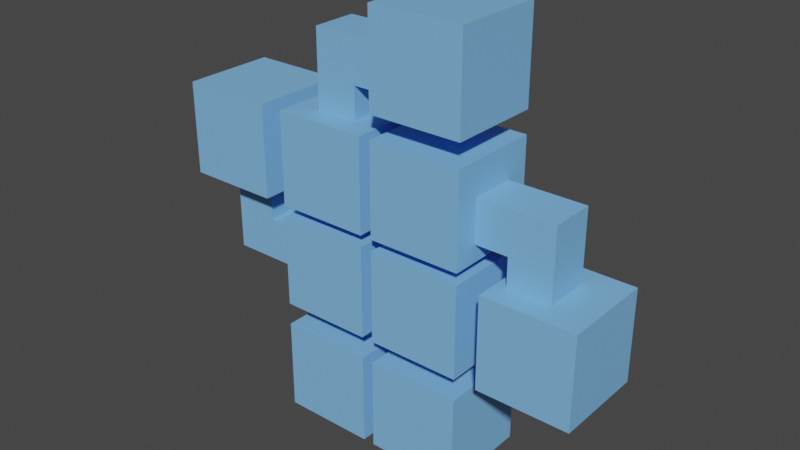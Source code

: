 # Source: botik.blend  (saved by Blender 3.4.6; exported with 4.5.12 LTS)
import bpy
from mathutils import Matrix  # noqa: F401  (used for matrix-valued properties, if any)

bpy.ops.wm.read_factory_settings(use_empty=True)
scene = bpy.context.scene
scene.name = 'Scene'

# ---- collections
col_collection = bpy.data.collections.new('Collection'); scene.collection.children.link(col_collection)

# ---- materials (node trees are filled in below, after node groups)
mat_material_001 = bpy.data.materials.new('Material.001')
mat_material_001.use_transparent_shadow = False
mat_material_001.diffuse_color = (0.2086, 0.4969, 0.8963, 1.0)

# ---- material node trees
mat_material_001.use_nodes = True; mat_material_001.node_tree.nodes.clear()
_N = mat_material_001.node_tree.nodes; _L = mat_material_001.node_tree.links
n0 = _N.new('ShaderNodeBsdfPrincipled'); n0.name = 'Principled BSDF'; n0.location = (10, 300)
n0.distribution = 'GGX'
n0.subsurface_method = 'RANDOM_WALK_SKIN'
n0.inputs[0].default_value = (0.2086, 0.4969, 0.8963, 1.0)
n0.inputs[27].default_value = (0.0, 0.0, 0.0, 1.0)
n0.inputs[28].default_value = 1.0
n1 = _N.new('ShaderNodeOutputMaterial'); n1.name = 'Material Output'; n1.location = (320, 270)
_L.new(n0.outputs[0], n1.inputs[0])
n1.is_active_output = True

# ---- world
world_world = bpy.data.worlds.new('World'); scene.world = world_world
world_world.use_nodes = True; world_world.node_tree.nodes.clear()
_N = world_world.node_tree.nodes; _L = world_world.node_tree.links
n0 = _N.new('ShaderNodeOutputWorld'); n0.name = 'World Output'; n0.location = (300, 300)
n1 = _N.new('ShaderNodeBackground'); n1.name = 'Background'; n1.location = (10, 300)
n1.inputs[0].default_value = (0.05088, 0.05088, 0.05088, 1.0)
_L.new(n1.outputs[0], n0.inputs[0])
n0.is_active_output = True
world_world.color = (0.05088, 0.05088, 0.05088)
world_world.use_sun_shadow = False
world_world.sun_shadow_jitter_overblur = 0.0

# ---- meshes
me_head = bpy.data.meshes.new('head')
me_head.from_pydata([(-0.5, -0.5, 0.5), (-0.5, -0.5, 0.5), (-0.5, -0.5, 0.5), (-0.5, -0.5, 0.5), (-0.5, -0.5, -0.5), (-0.5, -0.5, -0.5), (-0.5, -0.5, -0.5), (-0.5, -0.5, -0.5), (-0.5, 0.5, 0.5), (-0.5, 0.5, 0.5), (-0.5, 0.5, 0.5), (-0.5, 0.5, 0.5), (-0.5, 0.5, -0.5), (-0.5, 0.5, -0.5), (-0.5, 0.5, -0.5), (-0.5, 0.5, -0.5), (0.5, -0.5, 0.5), (0.5, -0.5, 0.5), (0.5, -0.5, 0.5), (0.5, -0.5, 0.5), (0.5, -0.5, -0.5), (0.5, -0.5, -0.5), (0.5, -0.5, -0.5), (0.5, -0.5, -0.5), (0.5, 0.5, 0.5), (0.5, 0.5, 0.5), (0.5, 0.5, 0.5), (0.5, 0.5, 0.5), (0.5, 0.5, -0.5), (0.5, 0.5, -0.5), (0.5, 0.5, -0.5), (0.5, 0.5, -0.5)], [], [(1, 19, 26), (2, 27, 11), (13, 10, 24), (13, 24, 29), (30, 25, 17), (31, 18, 23), (21, 6, 15), (20, 14, 28), (5, 0, 9), (4, 8, 12), (22, 16, 3), (22, 3, 7)])
_uv = me_head.uv_layers.new(name='UVMap')
_uv.uv.foreach_set('vector', [0.625, 0.5, 0.875, 0.5, 0.875, 0.75, 0.625, 0.5, 0.875, 0.75, 0.625, 0.75, 0.375, 0.75, 0.625, 0.75, 0.625, 1.0, 0.375, 0.75, 0.625, 1.0, 0.375, 1.0, 0.375, 0.0, 0.625, 0.0, 0.625, 0.25, 0.375, 0.0, 0.625, 0.25, 0.375, 0.25, 0.125, 0.5, 0.375, 0.5, 0.375, 0.75, 0.125, 0.5, 0.375, 0.75, 0.125, 0.75, 0.375, 0.5, 0.625, 0.5, 0.625, 0.75, 0.375, 0.5, 0.625, 0.75, 0.375, 0.75, 0.375, 0.25, 0.625, 0.25, 0.625, 0.5, 0.375, 0.25, 0.625, 0.5, 0.375, 0.5])
me_head.materials.append(mat_material_001)
me_head.update()
me_head.normals_split_custom_set([tuple(v) for v in zip(*[iter([0.0, 0.0, 1.0, 0.0, 0.0, 1.0, 0.0, 0.0, 1.0, 2.98e-08, 0.0, 1.0, 2.98e-08, 0.0, 1.0, 2.98e-08, 0.0, 1.0, -1.49e-07, 1.0, 0.0, -1.49e-07, 1.0, 0.0, -1.49e-07, 1.0, 0.0, -1.49e-07, 1.0, 0.0, -1.49e-07, 1.0, 0.0, -1.49e-07, 1.0, 0.0, 1.0, 1.788e-07, 0.0, 1.0, 1.788e-07, 0.0, 1.0, 1.788e-07, 0.0, 1.0, 1.192e-07, 0.0, 1.0, 1.192e-07, 0.0, 1.0, 1.192e-07, 0.0, 0.0, 0.0, -1.0, 0.0, 0.0, -1.0, 0.0, 0.0, -1.0, -2.98e-08, 0.0, -1.0, -2.98e-08, 0.0, -1.0, -2.98e-08, 0.0, -1.0, -1.0, -1.788e-07, 0.0, -1.0, -1.788e-07, 0.0, -1.0, -1.788e-07, 0.0, -1.0, -1.192e-07, 0.0, -1.0, -1.192e-07, 0.0, -1.0, -1.192e-07, 0.0, 1.49e-07, -1.0, 0.0, 1.49e-07, -1.0, 0.0, 1.49e-07, -1.0, 0.0, 1.49e-07, -1.0, 0.0, 1.49e-07, -1.0, 0.0, 1.49e-07, -1.0, 0.0])] * 3)])
me_cube_024 = bpy.data.meshes.new('Cube.024')
me_cube_024.from_pydata([(-0.5585, -1.0, -1.0), (-0.5585, -1.0, -1.0), (-0.5585, -1.0, 1.0), (-0.5585, -1.0, 1.0), (-0.5585, 1.0, -1.0), (-0.5585, 1.0, -1.0), (-0.5585, 1.0, 1.0), (-0.5585, 1.0, 1.0), (1.0, -1.0, -1.0), (1.0, -1.0, -1.0), (1.0, -1.0, -1.0), (1.0, -1.0, 1.0), (1.0, -1.0, 1.0), (1.0, -1.0, 1.0), (1.0, 1.0, -1.0), (1.0, 1.0, -1.0), (1.0, 1.0, -1.0), (1.0, 1.0, 1.0), (1.0, 1.0, 1.0), (1.0, 1.0, 1.0), (0.2263, 1.0, -1.0), (0.2263, 1.0, -1.0), (0.2263, 1.0, -1.0), (0.2263, 1.0, -1.0), (0.2263, 1.0, 1.0), (0.2263, 1.0, 1.0), (0.2263, -1.0, -1.0), (0.2263, -1.0, -1.0), (0.2263, -1.0, -1.0), (0.2263, -1.0, -1.0), (0.2263, -1.0, 1.0), (0.2263, -1.0, 1.0), (1.0, -1.0, -2.464), (1.0, -1.0, -2.464), (1.0, 1.0, -2.464), (1.0, 1.0, -2.464), (0.2263, -1.0, -2.464), (0.2263, -1.0, -2.464), (0.2263, 1.0, -2.464), (0.2263, 1.0, -2.464)], [], [(22, 24, 17), (22, 17, 14), (16, 19, 13), (16, 13, 10), (29, 30, 2), (29, 2, 1), (16, 10, 33), (16, 33, 35), (25, 7, 3), (25, 3, 31), (18, 25, 31), (18, 31, 12), (4, 21, 27), (4, 27, 0), (9, 11, 30), (9, 30, 29), (5, 6, 24), (5, 24, 22), (23, 15, 34), (23, 34, 39), (8, 28, 37), (8, 37, 32), (26, 20, 38), (26, 38, 36)])
me_cube_024.polygons.foreach_set('use_smooth', [0, 0, 0, 0, 0, 0, 0, 0, 0, 0, 0, 0, 0, 0, 0, 0, 0, 0, 1, 1, 1, 1, 0, 0])
_uv = me_cube_024.uv_layers.new(name='UVMap')
_uv.uv.foreach_set('vector', [0.375, 0.4033, 0.625, 0.4033, 0.625, 0.5, 0.375, 0.4033, 0.625, 0.5, 0.375, 0.5, 0.375, 0.5, 0.625, 0.5, 0.625, 0.75, 0.375, 0.5, 0.625, 0.75, 0.375, 0.75, 0.375, 0.8467, 0.625, 0.8467, 0.625, 0.9448, 0.375, 0.8467, 0.625, 0.9448, 0.375, 0.9448, 0.375, 0.5, 0.375, 0.75, 0.375, 0.75, 0.375, 0.5, 0.375, 0.75, 0.375, 0.5, 0.7217, 0.5, 0.8198, 0.5, 0.8198, 0.75, 0.7217, 0.5, 0.8198, 0.75, 0.7217, 0.75, 0.625, 0.5, 0.7217, 0.5, 0.7217, 0.75, 0.625, 0.5, 0.7217, 0.75, 0.625, 0.75, 0.1802, 0.5, 0.2783, 0.5, 0.2783, 0.75, 0.1802, 0.5, 0.2783, 0.75, 0.1802, 0.75, 0.375, 0.75, 0.625, 0.75, 0.625, 0.8467, 0.375, 0.75, 0.625, 0.8467, 0.375, 0.8467, 0.375, 0.3052, 0.625, 0.3052, 0.625, 0.4033, 0.375, 0.3052, 0.625, 0.4033, 0.375, 0.4033, 0.375, 0.4033, 0.375, 0.5, 0.375, 0.5, 0.375, 0.4033, 0.375, 0.5, 0.375, 0.4033, 0.375, 0.75, 0.375, 0.8467, 0.375, 0.8467, 0.375, 0.75, 0.375, 0.8467, 0.375, 0.75, 0.2783, 0.75, 0.2783, 0.5, 0.2783, 0.5, 0.2783, 0.75, 0.2783, 0.5, 0.2783, 0.75])
me_cube_024.materials.append(mat_material_001)
me_cube_024.update()
me_cube_024.normals_split_custom_set([tuple(v) for v in zip(*[iter([0.0, 1.0, 0.0, 0.0, 1.0, 0.0, 0.0, 1.0, 0.0, 0.0, 1.0, 0.0, 0.0, 1.0, 0.0, 0.0, 1.0, 0.0, 1.0, 0.0, 0.0, 1.0, 0.0, 0.0, 1.0, 0.0, 0.0, 1.0, 0.0, 0.0, 1.0, 0.0, 0.0, 1.0, 0.0, 0.0, 0.0, -1.0, 0.0, 0.0, -1.0, 0.0, 0.0, -1.0, 0.0, 0.0, -1.0, 0.0, 0.0, -1.0, 0.0, 0.0, -1.0, 0.0, 1.0, 0.0, 0.0, 1.0, 0.0, 0.0, 1.0, 0.0, 0.0, 1.0, 0.0, 0.0, 1.0, 0.0, 0.0, 1.0, 0.0, 0.0, 0.0, 0.0, 1.0, 0.0, 0.0, 1.0, 0.0, 0.0, 1.0, 0.0, 0.0, 1.0, 0.0, 0.0, 1.0, 0.0, 0.0, 1.0, 0.0, 0.0, 1.0, 0.0, 0.0, 1.0, 0.0, 0.0, 1.0, 0.0, 0.0, 1.0, 0.0, 0.0, 1.0, 0.0, 0.0, 1.0, 0.0, 0.0, -1.0, 0.0, 0.0, -1.0, 0.0, 0.0, -1.0, 0.0, 0.0, -1.0, 0.0, 0.0, -1.0, 0.0, 0.0, -1.0, 0.0, -1.0, 0.0, 0.0, -1.0, 0.0, 0.0, -1.0, 0.0, 0.0, -1.0, 0.0, 0.0, -1.0, 0.0, 0.0, -1.0, 0.0, 0.0, 1.0, 0.0, 0.0, 1.0, 0.0, 0.0, 1.0, 0.0, 0.0, 1.0, 0.0, 0.0, 1.0, 0.0, 0.0, 1.0, 0.0, 0.0, 1.0, 0.0, 0.0, 1.0, 0.0, 0.0, 1.0, 0.0, 0.0, 1.0, 0.0, 0.0, 1.0, 0.0, 0.0, 1.0, 0.0, 0.0, -1.0, 0.0, 0.0, -1.0, 0.0, 0.0, -1.0, 0.0, 0.0, -1.0, 0.0, 0.0, -1.0, 0.0, 0.0, -1.0, 0.0, -1.0, 0.0, 0.0, -1.0, 0.0, 0.0, -1.0, 0.0, 0.0, -1.0, 0.0, 0.0, -1.0, 0.0, 0.0, -1.0, 0.0, 0.0])] * 3)])
me_cube_025 = bpy.data.meshes.new('Cube.025')
me_cube_025.from_pydata([(-0.5585, -1.0, -1.0), (-0.5585, -1.0, -1.0), (-0.5585, -1.0, 1.0), (-0.5585, -1.0, 1.0), (-0.5585, 1.0, -1.0), (-0.5585, 1.0, -1.0), (-0.5585, 1.0, 1.0), (-0.5585, 1.0, 1.0), (1.0, -1.0, -1.0), (1.0, -1.0, -1.0), (1.0, -1.0, -1.0), (1.0, -1.0, 1.0), (1.0, -1.0, 1.0), (1.0, -1.0, 1.0), (1.0, 1.0, -1.0), (1.0, 1.0, -1.0), (1.0, 1.0, -1.0), (1.0, 1.0, 1.0), (1.0, 1.0, 1.0), (1.0, 1.0, 1.0), (0.2263, 1.0, -1.0), (0.2263, 1.0, -1.0), (0.2263, 1.0, -1.0), (0.2263, 1.0, -1.0), (0.2263, 1.0, 1.0), (0.2263, 1.0, 1.0), (0.2263, -1.0, -1.0), (0.2263, -1.0, -1.0), (0.2263, -1.0, -1.0), (0.2263, -1.0, -1.0), (0.2263, -1.0, 1.0), (0.2263, -1.0, 1.0), (1.0, -1.0, -2.464), (1.0, -1.0, -2.464), (1.0, 1.0, -2.464), (1.0, 1.0, -2.464), (0.2263, -1.0, -2.464), (0.2263, -1.0, -2.464), (0.2263, 1.0, -2.464), (0.2263, 1.0, -2.464)], [], [(22, 24, 17), (22, 17, 14), (16, 19, 13), (16, 13, 10), (29, 30, 2), (29, 2, 1), (16, 10, 33), (16, 33, 35), (25, 7, 3), (25, 3, 31), (18, 25, 31), (18, 31, 12), (4, 21, 27), (4, 27, 0), (9, 11, 30), (9, 30, 29), (5, 6, 24), (5, 24, 22), (23, 15, 34), (23, 34, 39), (8, 28, 37), (8, 37, 32), (26, 20, 38), (26, 38, 36)])
me_cube_025.polygons.foreach_set('use_smooth', [0, 0, 0, 0, 0, 0, 0, 0, 0, 0, 0, 0, 0, 0, 0, 0, 0, 0, 1, 1, 1, 1, 0, 0])
_uv = me_cube_025.uv_layers.new(name='UVMap')
_uv.uv.foreach_set('vector', [0.375, 0.4033, 0.625, 0.4033, 0.625, 0.5, 0.375, 0.4033, 0.625, 0.5, 0.375, 0.5, 0.375, 0.5, 0.625, 0.5, 0.625, 0.75, 0.375, 0.5, 0.625, 0.75, 0.375, 0.75, 0.375, 0.8467, 0.625, 0.8467, 0.625, 0.9448, 0.375, 0.8467, 0.625, 0.9448, 0.375, 0.9448, 0.375, 0.5, 0.375, 0.75, 0.375, 0.75, 0.375, 0.5, 0.375, 0.75, 0.375, 0.5, 0.7217, 0.5, 0.8198, 0.5, 0.8198, 0.75, 0.7217, 0.5, 0.8198, 0.75, 0.7217, 0.75, 0.625, 0.5, 0.7217, 0.5, 0.7217, 0.75, 0.625, 0.5, 0.7217, 0.75, 0.625, 0.75, 0.1802, 0.5, 0.2783, 0.5, 0.2783, 0.75, 0.1802, 0.5, 0.2783, 0.75, 0.1802, 0.75, 0.375, 0.75, 0.625, 0.75, 0.625, 0.8467, 0.375, 0.75, 0.625, 0.8467, 0.375, 0.8467, 0.375, 0.3052, 0.625, 0.3052, 0.625, 0.4033, 0.375, 0.3052, 0.625, 0.4033, 0.375, 0.4033, 0.375, 0.4033, 0.375, 0.5, 0.375, 0.5, 0.375, 0.4033, 0.375, 0.5, 0.375, 0.4033, 0.375, 0.75, 0.375, 0.8467, 0.375, 0.8467, 0.375, 0.75, 0.375, 0.8467, 0.375, 0.75, 0.2783, 0.75, 0.2783, 0.5, 0.2783, 0.5, 0.2783, 0.75, 0.2783, 0.5, 0.2783, 0.75])
me_cube_025.materials.append(mat_material_001)
me_cube_025.update()
me_cube_025.normals_split_custom_set([tuple(v) for v in zip(*[iter([0.0, 1.0, 0.0, 0.0, 1.0, 0.0, 0.0, 1.0, 0.0, 0.0, 1.0, 0.0, 0.0, 1.0, 0.0, 0.0, 1.0, 0.0, 1.0, 0.0, 0.0, 1.0, 0.0, 0.0, 1.0, 0.0, 0.0, 1.0, 0.0, 0.0, 1.0, 0.0, 0.0, 1.0, 0.0, 0.0, 0.0, -1.0, 0.0, 0.0, -1.0, 0.0, 0.0, -1.0, 0.0, 0.0, -1.0, 0.0, 0.0, -1.0, 0.0, 0.0, -1.0, 0.0, 1.0, 0.0, 0.0, 1.0, 0.0, 0.0, 1.0, 0.0, 0.0, 1.0, 0.0, 0.0, 1.0, 0.0, 0.0, 1.0, 0.0, 0.0, 0.0, 0.0, 1.0, 0.0, 0.0, 1.0, 0.0, 0.0, 1.0, 0.0, 0.0, 1.0, 0.0, 0.0, 1.0, 0.0, 0.0, 1.0, 0.0, 0.0, 1.0, 0.0, 0.0, 1.0, 0.0, 0.0, 1.0, 0.0, 0.0, 1.0, 0.0, 0.0, 1.0, 0.0, 0.0, 1.0, 0.0, 0.0, -1.0, 0.0, 0.0, -1.0, 0.0, 0.0, -1.0, 0.0, 0.0, -1.0, 0.0, 0.0, -1.0, 0.0, 0.0, -1.0, 0.0, -1.0, 0.0, 0.0, -1.0, 0.0, 0.0, -1.0, 0.0, 0.0, -1.0, 0.0, 0.0, -1.0, 0.0, 0.0, -1.0, 0.0, 0.0, 1.0, 0.0, 0.0, 1.0, 0.0, 0.0, 1.0, 0.0, 0.0, 1.0, 0.0, 0.0, 1.0, 0.0, 0.0, 1.0, 0.0, 0.0, 1.0, 0.0, 0.0, 1.0, 0.0, 0.0, 1.0, 0.0, 0.0, 1.0, 0.0, 0.0, 1.0, 0.0, 0.0, 1.0, 0.0, 0.0, -1.0, 0.0, 0.0, -1.0, 0.0, 0.0, -1.0, 0.0, 0.0, -1.0, 0.0, 0.0, -1.0, 0.0, 0.0, -1.0, 0.0, -1.0, 0.0, 0.0, -1.0, 0.0, 0.0, -1.0, 0.0, 0.0, -1.0, 0.0, 0.0, -1.0, 0.0, 0.0, -1.0, 0.0, 0.0])] * 3)])
me_cube_026 = bpy.data.meshes.new('Cube.026')
me_cube_026.from_pydata([(-0.5585, -1.0, -1.0), (-0.5585, -1.0, -1.0), (-0.5585, -1.0, 1.0), (-0.5585, -1.0, 1.0), (-0.5585, 1.0, -1.0), (-0.5585, 1.0, -1.0), (-0.5585, 1.0, 1.0), (-0.5585, 1.0, 1.0), (1.0, -1.0, -1.0), (1.0, -1.0, -1.0), (1.0, -1.0, -1.0), (1.0, -1.0, 1.0), (1.0, -1.0, 1.0), (1.0, -1.0, 1.0), (1.0, 1.0, -1.0), (1.0, 1.0, -1.0), (1.0, 1.0, -1.0), (1.0, 1.0, 1.0), (1.0, 1.0, 1.0), (1.0, 1.0, 1.0), (0.2263, 1.0, -1.0), (0.2263, 1.0, -1.0), (0.2263, 1.0, -1.0), (0.2263, 1.0, -1.0), (0.2263, 1.0, 1.0), (0.2263, 1.0, 1.0), (0.2263, -1.0, -1.0), (0.2263, -1.0, -1.0), (0.2263, -1.0, -1.0), (0.2263, -1.0, -1.0), (0.2263, -1.0, 1.0), (0.2263, -1.0, 1.0), (1.0, -1.0, -2.464), (1.0, -1.0, -2.464), (1.0, 1.0, -2.464), (1.0, 1.0, -2.464), (0.2263, -1.0, -2.464), (0.2263, -1.0, -2.464), (0.2263, 1.0, -2.464), (0.2263, 1.0, -2.464)], [], [(22, 24, 17), (22, 17, 14), (16, 19, 13), (16, 13, 10), (29, 30, 2), (29, 2, 1), (16, 10, 33), (16, 33, 35), (25, 7, 3), (25, 3, 31), (18, 25, 31), (18, 31, 12), (4, 21, 27), (4, 27, 0), (9, 11, 30), (9, 30, 29), (5, 6, 24), (5, 24, 22), (23, 15, 34), (23, 34, 39), (8, 28, 37), (8, 37, 32), (26, 20, 38), (26, 38, 36)])
me_cube_026.polygons.foreach_set('use_smooth', [0, 0, 0, 0, 0, 0, 0, 0, 0, 0, 0, 0, 0, 0, 0, 0, 0, 0, 1, 1, 1, 1, 0, 0])
_uv = me_cube_026.uv_layers.new(name='UVMap')
_uv.uv.foreach_set('vector', [0.375, 0.4033, 0.625, 0.4033, 0.625, 0.5, 0.375, 0.4033, 0.625, 0.5, 0.375, 0.5, 0.375, 0.5, 0.625, 0.5, 0.625, 0.75, 0.375, 0.5, 0.625, 0.75, 0.375, 0.75, 0.375, 0.8467, 0.625, 0.8467, 0.625, 0.9448, 0.375, 0.8467, 0.625, 0.9448, 0.375, 0.9448, 0.375, 0.5, 0.375, 0.75, 0.375, 0.75, 0.375, 0.5, 0.375, 0.75, 0.375, 0.5, 0.7217, 0.5, 0.8198, 0.5, 0.8198, 0.75, 0.7217, 0.5, 0.8198, 0.75, 0.7217, 0.75, 0.625, 0.5, 0.7217, 0.5, 0.7217, 0.75, 0.625, 0.5, 0.7217, 0.75, 0.625, 0.75, 0.1802, 0.5, 0.2783, 0.5, 0.2783, 0.75, 0.1802, 0.5, 0.2783, 0.75, 0.1802, 0.75, 0.375, 0.75, 0.625, 0.75, 0.625, 0.8467, 0.375, 0.75, 0.625, 0.8467, 0.375, 0.8467, 0.375, 0.3052, 0.625, 0.3052, 0.625, 0.4033, 0.375, 0.3052, 0.625, 0.4033, 0.375, 0.4033, 0.375, 0.4033, 0.375, 0.5, 0.375, 0.5, 0.375, 0.4033, 0.375, 0.5, 0.375, 0.4033, 0.375, 0.75, 0.375, 0.8467, 0.375, 0.8467, 0.375, 0.75, 0.375, 0.8467, 0.375, 0.75, 0.2783, 0.75, 0.2783, 0.5, 0.2783, 0.5, 0.2783, 0.75, 0.2783, 0.5, 0.2783, 0.75])
me_cube_026.materials.append(mat_material_001)
me_cube_026.update()
me_cube_026.normals_split_custom_set([tuple(v) for v in zip(*[iter([0.0, 1.0, 0.0, 0.0, 1.0, 0.0, 0.0, 1.0, 0.0, 0.0, 1.0, 0.0, 0.0, 1.0, 0.0, 0.0, 1.0, 0.0, 1.0, 0.0, 0.0, 1.0, 0.0, 0.0, 1.0, 0.0, 0.0, 1.0, 0.0, 0.0, 1.0, 0.0, 0.0, 1.0, 0.0, 0.0, 0.0, -1.0, 0.0, 0.0, -1.0, 0.0, 0.0, -1.0, 0.0, 0.0, -1.0, 0.0, 0.0, -1.0, 0.0, 0.0, -1.0, 0.0, 1.0, 0.0, 0.0, 1.0, 0.0, 0.0, 1.0, 0.0, 0.0, 1.0, 0.0, 0.0, 1.0, 0.0, 0.0, 1.0, 0.0, 0.0, 0.0, 0.0, 1.0, 0.0, 0.0, 1.0, 0.0, 0.0, 1.0, 0.0, 0.0, 1.0, 0.0, 0.0, 1.0, 0.0, 0.0, 1.0, 0.0, 0.0, 1.0, 0.0, 0.0, 1.0, 0.0, 0.0, 1.0, 0.0, 0.0, 1.0, 0.0, 0.0, 1.0, 0.0, 0.0, 1.0, 0.0, 0.0, -1.0, 0.0, 0.0, -1.0, 0.0, 0.0, -1.0, 0.0, 0.0, -1.0, 0.0, 0.0, -1.0, 0.0, 0.0, -1.0, 0.0, -1.0, 0.0, 0.0, -1.0, 0.0, 0.0, -1.0, 0.0, 0.0, -1.0, 0.0, 0.0, -1.0, 0.0, 0.0, -1.0, 0.0, 0.0, 1.0, 0.0, 0.0, 1.0, 0.0, 0.0, 1.0, 0.0, 0.0, 1.0, 0.0, 0.0, 1.0, 0.0, 0.0, 1.0, 0.0, 0.0, 1.0, 0.0, 0.0, 1.0, 0.0, 0.0, 1.0, 0.0, 0.0, 1.0, 0.0, 0.0, 1.0, 0.0, 0.0, 1.0, 0.0, 0.0, -1.0, 0.0, 0.0, -1.0, 0.0, 0.0, -1.0, 0.0, 0.0, -1.0, 0.0, 0.0, -1.0, 0.0, 0.0, -1.0, 0.0, -1.0, 0.0, 0.0, -1.0, 0.0, 0.0, -1.0, 0.0, 0.0, -1.0, 0.0, 0.0, -1.0, 0.0, 0.0, -1.0, 0.0, 0.0])] * 3)])

# ---- objects
ob_head = bpy.data.objects.new('Head', me_head)
ob_bodytopleft = bpy.data.objects.new('BodyTopLeft', me_head)
ob_bodytopright = bpy.data.objects.new('BodyTopRight', me_head)
ob_wristright = bpy.data.objects.new('WristRight', me_head)
ob_wristleft = bpy.data.objects.new('WristLeft', me_head)
ob_bodybottomleft = bpy.data.objects.new('BodyBottomLeft', me_head)
ob_bodybottomright = bpy.data.objects.new('BodyBottomRight', me_head)
ob_legright = bpy.data.objects.new('LegRight', me_head)
ob_legleft = bpy.data.objects.new('LegLeft', me_head)
ob_shoulderleft = bpy.data.objects.new('ShoulderLeft', me_cube_024)
ob_shoulderright = bpy.data.objects.new('ShoulderRight', me_cube_025)
ob_neck = bpy.data.objects.new('Neck', me_cube_026)

# ---- transforms, parenting, visibility, modifiers, constraints
ob_head.location = (0.3585, 0.0, 2.663)
ob_head.rotation_mode = 'QUATERNION'
ob_head.rotation_quaternion = (7.55e-08, 0.0, 0.0, -1.0)
ob_head.scale = (0.647, 0.647, 0.647)
ob_bodytopleft.parent = ob_head
ob_bodytopleft.matrix_parent_inverse = Matrix(((-1.546, -2.334e-07, 0.0, 0.5541), (2.334e-07, -1.546, -0.0, -8.366e-08), (0.0, -0.0, 1.546, -4.115), (-0.0, 0.0, -0.0, 1.0)))
ob_bodytopleft.location = (0.3585, 0.0, 1.858)
ob_bodytopleft.rotation_mode = 'QUATERNION'
ob_bodytopleft.rotation_quaternion = (7.55e-08, 0.0, 0.0, -1.0)
ob_bodytopleft.scale = (0.647, 0.647, 0.647)
ob_bodytopright.parent = ob_head
ob_bodytopright.matrix_parent_inverse = Matrix(((-1.546, -2.334e-07, 0.0, 0.5541), (2.334e-07, -1.546, -0.0, -8.366e-08), (0.0, -0.0, 1.546, -4.115), (-0.0, 0.0, -0.0, 1.0)))
ob_bodytopright.location = (-0.3694, 0.0, 1.858)
ob_bodytopright.rotation_mode = 'QUATERNION'
ob_bodytopright.rotation_quaternion = (7.55e-08, 0.0, 0.0, -1.0)
ob_bodytopright.scale = (0.647, 0.647, 0.647)
ob_wristright.parent = ob_head
ob_wristright.matrix_parent_inverse = Matrix(((-1.546, -2.334e-07, 0.0, 0.5541), (2.334e-07, -1.546, -0.0, -8.366e-08), (0.0, -0.0, 1.546, -4.115), (-0.0, 0.0, -0.0, 1.0)))
ob_wristright.location = (-1.174, 0.0, 1.858)
ob_wristright.rotation_mode = 'QUATERNION'
ob_wristright.rotation_quaternion = (7.55e-08, 0.0, 0.0, -1.0)
ob_wristright.scale = (0.647, 0.647, 0.647)
ob_wristleft.parent = ob_head
ob_wristleft.matrix_parent_inverse = Matrix(((-1.546, -2.334e-07, 0.0, 0.5541), (2.334e-07, -1.546, -0.0, -8.366e-08), (0.0, -0.0, 1.546, -4.115), (-0.0, 0.0, -0.0, 1.0)))
ob_wristleft.location = (1.163, 0.0, 1.13)
ob_wristleft.rotation_mode = 'QUATERNION'
ob_wristleft.rotation_quaternion = (7.55e-08, 0.0, 0.0, -1.0)
ob_wristleft.scale = (0.647, 0.647, 0.647)
ob_bodybottomleft.parent = ob_head
ob_bodybottomleft.matrix_parent_inverse = Matrix(((-1.546, -2.334e-07, 0.0, 0.5541), (2.334e-07, -1.546, -0.0, -8.366e-08), (0.0, -0.0, 1.546, -4.115), (-0.0, 0.0, -0.0, 1.0)))
ob_bodybottomleft.location = (0.3585, 0.0, 1.13)
ob_bodybottomleft.rotation_mode = 'QUATERNION'
ob_bodybottomleft.rotation_quaternion = (7.55e-08, 0.0, 0.0, -1.0)
ob_bodybottomleft.scale = (0.647, 0.647, 0.647)
ob_bodybottomright.parent = ob_head
ob_bodybottomright.matrix_parent_inverse = Matrix(((-1.546, -2.334e-07, 0.0, 0.5541), (2.334e-07, -1.546, -0.0, -8.366e-08), (0.0, -0.0, 1.546, -4.115), (-0.0, 0.0, -0.0, 1.0)))
ob_bodybottomright.location = (-0.3694, 0.0, 1.13)
ob_bodybottomright.rotation_mode = 'QUATERNION'
ob_bodybottomright.rotation_quaternion = (7.55e-08, 0.0, 0.0, -1.0)
ob_bodybottomright.scale = (0.647, 0.647, 0.647)
ob_legright.parent = ob_head
ob_legright.matrix_parent_inverse = Matrix(((-1.546, -2.334e-07, 0.0, 0.5541), (2.334e-07, -1.546, -0.0, -8.366e-08), (0.0, -0.0, 1.546, -4.115), (-0.0, 0.0, -0.0, 1.0)))
ob_legright.location = (-0.3694, 0.0, 0.325)
ob_legright.rotation_mode = 'QUATERNION'
ob_legright.rotation_quaternion = (7.55e-08, 0.0, 0.0, -1.0)
ob_legright.scale = (0.647, 0.647, 0.647)
ob_legleft.parent = ob_head
ob_legleft.matrix_parent_inverse = Matrix(((-1.546, -2.334e-07, 0.0, 0.5541), (2.334e-07, -1.546, -0.0, -8.366e-08), (0.0, -0.0, 1.546, -4.115), (-0.0, 0.0, -0.0, 1.0)))
ob_legleft.location = (0.3585, 0.0, 0.325)
ob_legleft.rotation_mode = 'QUATERNION'
ob_legleft.rotation_quaternion = (7.55e-08, 0.0, 0.0, -1.0)
ob_legleft.scale = (0.647, 0.647, 0.647)
ob_shoulderleft.parent = ob_head
ob_shoulderleft.matrix_parent_inverse = Matrix(((-1.546, -2.334e-07, 0.0, 0.5541), (2.334e-07, -1.546, -0.0, -8.366e-08), (0.0, -0.0, 1.546, -4.115), (-0.0, 0.0, -0.0, 1.0)))
ob_shoulderleft.location = (0.8231, 0.0, 1.803)
ob_shoulderleft.rotation_mode = 'QUATERNION'
ob_shoulderleft.rotation_quaternion = (1.0, 0.0, 0.0, 0.0)
ob_shoulderleft.scale = (0.3949, 0.1572, 0.1485)
ob_shoulderright.parent = ob_head
ob_shoulderright.matrix_parent_inverse = Matrix(((-1.546, -2.334e-07, 0.0, 0.5541), (2.334e-07, -1.546, -0.0, -8.366e-08), (0.0, -0.0, 1.546, -4.115), (-0.0, 0.0, -0.0, 1.0)))
ob_shoulderright.location = (-0.9044, 0.0, 1.123)
ob_shoulderright.rotation_mode = 'QUATERNION'
ob_shoulderright.rotation_quaternion = (1.629e-07, 0.0, -1.0, 0.0)
ob_shoulderright.scale = (0.3949, 0.1572, 0.1485)
ob_neck.parent = ob_head
ob_neck.matrix_parent_inverse = Matrix(((-1.546, -2.334e-07, 0.0, 0.5541), (2.334e-07, -1.546, -0.0, -8.366e-08), (0.0, -0.0, 1.546, -4.115), (-0.0, 0.0, -0.0, 1.0)))
ob_neck.location = (-0.3719, 0.0, 2.315)
ob_neck.rotation_mode = 'QUATERNION'
ob_neck.rotation_quaternion = (0.7071, 0.0, -0.7071, 0.0)
ob_neck.scale = (0.3949, 0.1572, 0.1485)

# ---- collection membership
scene.collection.objects.link(ob_head)
scene.collection.objects.link(ob_bodytopleft)
scene.collection.objects.link(ob_bodytopright)
scene.collection.objects.link(ob_wristright)
scene.collection.objects.link(ob_wristleft)
scene.collection.objects.link(ob_bodybottomleft)
scene.collection.objects.link(ob_bodybottomright)
scene.collection.objects.link(ob_legright)
scene.collection.objects.link(ob_legleft)
scene.collection.objects.link(ob_shoulderleft)
scene.collection.objects.link(ob_shoulderright)
scene.collection.objects.link(ob_neck)

# ---- scene / render settings (as saved in the file)
scene.frame_start = 1; scene.frame_end = 250; scene.frame_set(1)
scene.render.engine = 'BLENDER_EEVEE_NEXT'
scene.cycles.sampling_pattern = 'TABULATED_SOBOL'
scene.cycles.use_light_tree = False
scene.view_settings.view_transform = 'Filmic'
bpy.context.view_layer.update()

# ---- added for rendering (the .blend has no active camera and no usable light): camera, sun
cam_auto = bpy.data.cameras.new('AutoCamera')
cam_auto.lens = 50.0
cam_auto.sensor_width = 36.0
cam_auto.clip_end = 1000.0
ob_auto_camera = bpy.data.objects.new('AutoCamera', cam_auto)
scene.collection.objects.link(ob_auto_camera)
ob_auto_camera.location = (3.94541, -4.74105, 4.6545)
ob_auto_camera.rotation_euler = (1.09748, -7.21219e-08, 0.694738)
scene.camera = ob_auto_camera
light_auto_sun = bpy.data.lights.new('AutoSun', 'SUN')
light_auto_sun.energy = 3.0
light_auto_sun.angle = 0.0523599
ob_auto_sun = bpy.data.objects.new('AutoSun', light_auto_sun)
scene.collection.objects.link(ob_auto_sun)
ob_auto_sun.rotation_euler = (0.872665, 0.174533, 0.523599)
bpy.context.view_layer.update()
